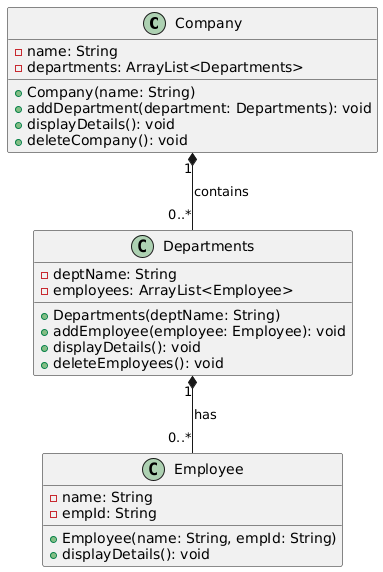

The diagram above was rendered by PlantUML. Its source (embedded in the PNG):
@startuml
class Company {
    - name: String
    - departments: ArrayList<Departments>
    + Company(name: String)
    + addDepartment(department: Departments): void
    + displayDetails(): void
    + deleteCompany(): void
}

class Departments {
    - deptName: String
    - employees: ArrayList<Employee>
    + Departments(deptName: String)
    + addEmployee(employee: Employee): void
    + displayDetails(): void
    + deleteEmployees(): void
}

class Employee {
    - name: String
    - empId: String
    + Employee(name: String, empId: String)
    + displayDetails(): void
}

Company "1" *-- "0..*" Departments : contains
Departments "1" *-- "0..*" Employee : has
@enduml